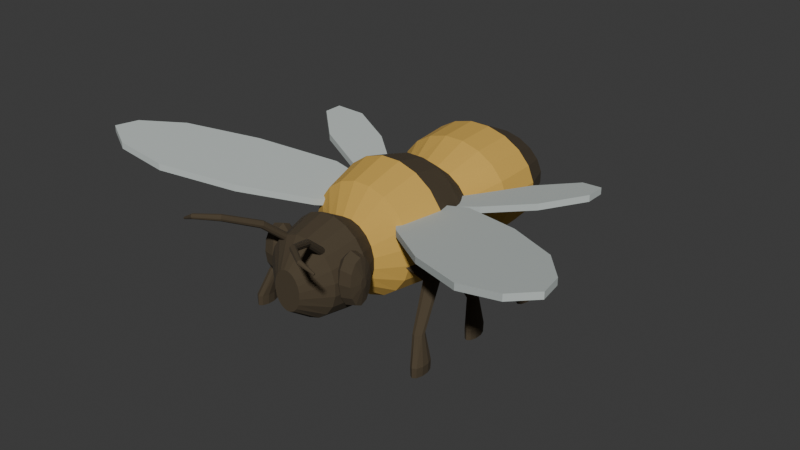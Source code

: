 # Source: source.blend  (saved by Blender 4.3.34; exported with 4.5.12 LTS)
import bpy
from mathutils import Matrix  # noqa: F401  (used for matrix-valued properties, if any)

bpy.ops.wm.read_factory_settings(use_empty=True)
scene = bpy.context.scene
scene.name = 'Scene'

# ---- collections
col_collection = bpy.data.collections.new('Collection'); scene.collection.children.link(col_collection)

# ---- materials (node trees are filled in below, after node groups)
mat_beedarkbodyeyeslegs = bpy.data.materials.new('BeeDarkBodyEyesLegs')
mat_beedarkbodyeyeslegs.diffuse_color = (0.065, 0.047, 0.025, 1.0)
mat_beewarmbodybands = bpy.data.materials.new('BeeWarmBodyBands')
mat_beewarmbodybands.diffuse_color = (0.62, 0.38, 0.075, 1.0)
mat_beeopaquepalewings = bpy.data.materials.new('BeeOpaquePaleWings')
mat_beeopaquepalewings.diffuse_color = (0.52, 0.57, 0.55, 1.0)
mat_beemutedlighttip = bpy.data.materials.new('BeeMutedLightTip')
mat_beemutedlighttip.diffuse_color = (0.67, 0.61, 0.44, 1.0)

# ---- material node trees
mat_beedarkbodyeyeslegs.use_nodes = True; mat_beedarkbodyeyeslegs.node_tree.nodes.clear()
_N = mat_beedarkbodyeyeslegs.node_tree.nodes; _L = mat_beedarkbodyeyeslegs.node_tree.links
n0 = _N.new('ShaderNodeBsdfPrincipled'); n0.name = 'Principled BSDF'; n0.location = (10, 300)
n0.inputs[0].default_value = (0.065, 0.047, 0.025, 1.0)
n0.inputs[2].default_value = 0.93
n1 = _N.new('ShaderNodeOutputMaterial'); n1.name = 'Material Output'; n1.location = (300, 300)
_L.new(n0.outputs[0], n1.inputs[0])
n1.is_active_output = True
mat_beewarmbodybands.use_nodes = True; mat_beewarmbodybands.node_tree.nodes.clear()
_N = mat_beewarmbodybands.node_tree.nodes; _L = mat_beewarmbodybands.node_tree.links
n0 = _N.new('ShaderNodeBsdfPrincipled'); n0.name = 'Principled BSDF'; n0.location = (10, 300)
n0.inputs[0].default_value = (0.62, 0.38, 0.075, 1.0)
n0.inputs[2].default_value = 0.98
n1 = _N.new('ShaderNodeOutputMaterial'); n1.name = 'Material Output'; n1.location = (300, 300)
_L.new(n0.outputs[0], n1.inputs[0])
n1.is_active_output = True
mat_beeopaquepalewings.use_nodes = True; mat_beeopaquepalewings.node_tree.nodes.clear()
_N = mat_beeopaquepalewings.node_tree.nodes; _L = mat_beeopaquepalewings.node_tree.links
n0 = _N.new('ShaderNodeBsdfPrincipled'); n0.name = 'Principled BSDF'; n0.location = (10, 300)
n0.inputs[0].default_value = (0.52, 0.57, 0.55, 1.0)
n0.inputs[2].default_value = 0.87
n1 = _N.new('ShaderNodeOutputMaterial'); n1.name = 'Material Output'; n1.location = (300, 300)
_L.new(n0.outputs[0], n1.inputs[0])
n1.is_active_output = True
mat_beemutedlighttip.use_nodes = True; mat_beemutedlighttip.node_tree.nodes.clear()
_N = mat_beemutedlighttip.node_tree.nodes; _L = mat_beemutedlighttip.node_tree.links
n0 = _N.new('ShaderNodeBsdfPrincipled'); n0.name = 'Principled BSDF'; n0.location = (10, 300)
n0.inputs[0].default_value = (0.67, 0.61, 0.44, 1.0)
n0.inputs[2].default_value = 0.97
n1 = _N.new('ShaderNodeOutputMaterial'); n1.name = 'Material Output'; n1.location = (300, 300)
_L.new(n0.outputs[0], n1.inputs[0])
n1.is_active_output = True

# ---- world
world_world = bpy.data.worlds.new('World'); scene.world = world_world
world_world.use_nodes = True; world_world.node_tree.nodes.clear()
_N = world_world.node_tree.nodes; _L = world_world.node_tree.links
n0 = _N.new('ShaderNodeOutputWorld'); n0.name = 'World Output'; n0.location = (300, 300)
n1 = _N.new('ShaderNodeBackground'); n1.name = 'Background'; n1.location = (10, 300)
n1.inputs[0].default_value = (0.05088, 0.05088, 0.05088, 1.0)
_L.new(n1.outputs[0], n0.inputs[0])
n0.is_active_output = True
world_world.color = (0.05088, 0.05088, 0.05088)
world_world.sun_shadow_jitter_overblur = 0.0

# ---- meshes
me_wholeroundedheadstoutthoraxandbulbousabdomen = bpy.data.meshes.new('WholeRoundedHeadStoutThoraxAndBulbousAbdomen')
me_wholeroundedheadstoutthoraxandbulbousabdomen.from_pydata([(0.065, -0.6798, 0.3543), (0.05864, -0.6798, 0.3814), (0.04653, -0.6798, 0.4044), (0.02988, -0.6798, 0.4212), (0.01029, -0.6798, 0.43), (-0.01029, -0.6798, 0.43), (-0.02988, -0.6798, 0.4212), (-0.04653, -0.6798, 0.4044), (-0.05864, -0.6798, 0.3814), (-0.065, -0.6798, 0.3543), (-0.065, -0.6798, 0.3257), (-0.05864, -0.6798, 0.2986), (-0.04653, -0.6798, 0.2756), (-0.02988, -0.6798, 0.2588), (-0.01029, -0.6798, 0.25), (0.01029, -0.6798, 0.25), (0.02988, -0.6798, 0.2588), (0.04653, -0.6798, 0.2756), (0.05864, -0.6798, 0.2986), (0.065, -0.6798, 0.3257), (0.17, -0.5898, 0.3927), (0.1534, -0.5898, 0.4454), (0.1217, -0.5898, 0.4903), (0.07814, -0.5898, 0.5229), (0.02693, -0.5898, 0.54), (-0.02693, -0.5898, 0.54), (-0.07814, -0.5898, 0.5229), (-0.1217, -0.5898, 0.4903), (-0.1534, -0.5898, 0.4454), (-0.17, -0.5898, 0.3927), (-0.17, -0.5898, 0.3373), (-0.1534, -0.5898, 0.2846), (-0.1217, -0.5898, 0.2397), (-0.07814, -0.5898, 0.2071), (-0.02693, -0.5898, 0.19), (0.02693, -0.5898, 0.19), (0.07814, -0.5898, 0.2071), (0.1217, -0.5898, 0.2397), (0.1534, -0.5898, 0.2846), (0.17, -0.5898, 0.3373), (0.2, -0.4398, 0.4075), (0.1804, -0.4398, 0.4692), (0.1432, -0.4398, 0.5218), (0.09193, -0.4398, 0.5599), (0.03168, -0.4398, 0.58), (-0.03168, -0.4398, 0.58), (-0.09193, -0.4398, 0.5599), (-0.1432, -0.4398, 0.5218), (-0.1804, -0.4398, 0.4692), (-0.2, -0.4398, 0.4075), (-0.2, -0.4398, 0.3425), (-0.1804, -0.4398, 0.2808), (-0.1432, -0.4398, 0.2282), (-0.09193, -0.4398, 0.1901), (-0.03168, -0.4398, 0.17), (0.03168, -0.4398, 0.17), (0.09193, -0.4398, 0.1901), (0.1432, -0.4398, 0.2282), (0.1804, -0.4398, 0.2808), (0.2, -0.4398, 0.3425), (0.14, -0.3298, 0.3853), (0.1263, -0.3298, 0.4335), (0.1002, -0.3298, 0.4745), (0.06435, -0.3298, 0.5043), (0.02217, -0.3298, 0.52), (-0.02217, -0.3298, 0.52), (-0.06435, -0.3298, 0.5043), (-0.1002, -0.3298, 0.4745), (-0.1263, -0.3298, 0.4335), (-0.14, -0.3298, 0.3853), (-0.14, -0.3298, 0.3347), (-0.1263, -0.3298, 0.2865), (-0.1002, -0.3298, 0.2455), (-0.06435, -0.3298, 0.2157), (-0.02217, -0.3298, 0.2), (0.02217, -0.3298, 0.2), (0.06435, -0.3298, 0.2157), (0.1002, -0.3298, 0.2455), (0.1263, -0.3298, 0.2865), (0.14, -0.3298, 0.3347), (0.25, -0.2398, 0.4296), (0.2255, -0.2398, 0.5049), (0.179, -0.2398, 0.569), (0.1149, -0.2398, 0.6155), (0.0396, -0.2398, 0.64), (-0.0396, -0.2398, 0.64), (-0.1149, -0.2398, 0.6155), (-0.179, -0.2398, 0.569), (-0.2255, -0.2398, 0.5049), (-0.25, -0.2398, 0.4296), (-0.25, -0.2398, 0.3504), (-0.2255, -0.2398, 0.2751), (-0.179, -0.2398, 0.211), (-0.1149, -0.2398, 0.1645), (-0.0396, -0.2398, 0.14), (0.0396, -0.2398, 0.14), (0.1149, -0.2398, 0.1645), (0.179, -0.2398, 0.211), (0.2255, -0.2398, 0.2751), (0.25, -0.2398, 0.3504), (0.29, -0.05978, 0.4501), (0.2616, -0.05978, 0.536), (0.2076, -0.05978, 0.609), (0.1333, -0.05978, 0.6621), (0.04593, -0.05978, 0.69), (-0.04593, -0.05978, 0.69), (-0.1333, -0.05978, 0.6621), (-0.2076, -0.05978, 0.609), (-0.2616, -0.05978, 0.536), (-0.29, -0.05978, 0.4501), (-0.29, -0.05978, 0.3599), (-0.2616, -0.05978, 0.274), (-0.2076, -0.05978, 0.201), (-0.1333, -0.05978, 0.1479), (-0.04593, -0.05978, 0.12), (0.04593, -0.05978, 0.12), (0.1333, -0.05978, 0.1479), (0.2076, -0.05978, 0.201), (0.2616, -0.05978, 0.274), (0.29, -0.05978, 0.3599), (0.26, 0.1002, 0.4312), (0.2345, 0.1002, 0.5095), (0.1861, 0.1002, 0.5761), (0.1195, 0.1002, 0.6245), (0.04118, 0.1002, 0.65), (-0.04118, 0.1002, 0.65), (-0.1195, 0.1002, 0.6245), (-0.1861, 0.1002, 0.5761), (-0.2345, 0.1002, 0.5095), (-0.26, 0.1002, 0.4312), (-0.26, 0.1002, 0.3488), (-0.2345, 0.1002, 0.2705), (-0.1861, 0.1002, 0.2039), (-0.1195, 0.1002, 0.1555), (-0.04118, 0.1002, 0.13), (0.04118, 0.1002, 0.13), (0.1195, 0.1002, 0.1555), (0.1861, 0.1002, 0.2039), (0.2345, 0.1002, 0.2705), (0.26, 0.1002, 0.3488), (0.21, 0.2102, 0.4017), (0.1894, 0.2102, 0.4619), (0.1503, 0.2102, 0.5132), (0.09653, 0.2102, 0.5504), (0.03326, 0.2102, 0.57), (-0.03326, 0.2102, 0.57), (-0.09653, 0.2102, 0.5504), (-0.1503, 0.2102, 0.5132), (-0.1894, 0.2102, 0.4619), (-0.21, 0.2102, 0.4017), (-0.21, 0.2102, 0.3383), (-0.1894, 0.2102, 0.2781), (-0.1503, 0.2102, 0.2268), (-0.09653, 0.2102, 0.1896), (-0.03326, 0.2102, 0.17), (0.03326, 0.2102, 0.17), (0.09653, 0.2102, 0.1896), (0.1503, 0.2102, 0.2268), (0.1894, 0.2102, 0.2781), (0.21, 0.2102, 0.3383), (0.29, 0.3702, 0.4338), (0.2616, 0.3702, 0.5076), (0.2076, 0.3702, 0.5704), (0.1333, 0.3702, 0.616), (0.04593, 0.3702, 0.64), (-0.04593, 0.3702, 0.64), (-0.1333, 0.3702, 0.616), (-0.2076, 0.3702, 0.5704), (-0.2616, 0.3702, 0.5076), (-0.29, 0.3702, 0.4338), (-0.29, 0.3702, 0.3562), (-0.2616, 0.3702, 0.2824), (-0.2076, 0.3702, 0.2196), (-0.1333, 0.3702, 0.174), (-0.04593, 0.3702, 0.15), (0.04593, 0.3702, 0.15), (0.1333, 0.3702, 0.174), (0.2076, 0.3702, 0.2196), (0.2616, 0.3702, 0.2824), (0.29, 0.3702, 0.3562), (0.3, 0.5602, 0.448), (0.2706, 0.5602, 0.5203), (0.2148, 0.5602, 0.5818), (0.1379, 0.5602, 0.6265), (0.04752, 0.5602, 0.65), (-0.04752, 0.5602, 0.65), (-0.1379, 0.5602, 0.6265), (-0.2148, 0.5602, 0.5818), (-0.2706, 0.5602, 0.5203), (-0.3, 0.5602, 0.448), (-0.3, 0.5602, 0.372), (-0.2706, 0.5602, 0.2997), (-0.2148, 0.5602, 0.2382), (-0.1379, 0.5602, 0.1935), (-0.04752, 0.5602, 0.17), (0.04752, 0.5602, 0.17), (0.1379, 0.5602, 0.1935), (0.2148, 0.5602, 0.2382), (0.2706, 0.5602, 0.2997), (0.3, 0.5602, 0.372), (0.23, 0.7302, 0.4227), (0.2075, 0.7302, 0.4754), (0.1647, 0.7302, 0.5203), (0.1057, 0.7302, 0.5529), (0.03643, 0.7302, 0.57), (-0.03643, 0.7302, 0.57), (-0.1057, 0.7302, 0.5529), (-0.1647, 0.7302, 0.5203), (-0.2075, 0.7302, 0.4754), (-0.23, 0.7302, 0.4227), (-0.23, 0.7302, 0.3673), (-0.2075, 0.7302, 0.3146), (-0.1647, 0.7302, 0.2697), (-0.1057, 0.7302, 0.2371), (-0.03643, 0.7302, 0.22), (0.03643, 0.7302, 0.22), (0.1057, 0.7302, 0.2371), (0.1647, 0.7302, 0.2697), (0.2075, 0.7302, 0.3146), (0.23, 0.7302, 0.3673), (0.12, 0.8502, 0.3827), (0.1083, 0.8502, 0.4068), (0.08591, 0.8502, 0.4273), (0.05516, 0.8502, 0.4422), (0.01901, 0.8502, 0.45), (-0.01901, 0.8502, 0.45), (-0.05516, 0.8502, 0.4422), (-0.08591, 0.8502, 0.4273), (-0.1083, 0.8502, 0.4068), (-0.12, 0.8502, 0.3827), (-0.12, 0.8502, 0.3573), (-0.1083, 0.8502, 0.3332), (-0.08591, 0.8502, 0.3127), (-0.05516, 0.8502, 0.2978), (-0.01901, 0.8502, 0.29), (0.01901, 0.8502, 0.29), (0.05516, 0.8502, 0.2978), (0.08591, 0.8502, 0.3127), (0.1083, 0.8502, 0.3332), (0.12, 0.8502, 0.3573), (0.025, 0.8902, 0.369), (0.02255, 0.8902, 0.3765), (0.0179, 0.8902, 0.3829), (0.01149, 0.8902, 0.3876), (0.00396, 0.8902, 0.39), (-0.00396, 0.8902, 0.39), (-0.01149, 0.8902, 0.3876), (-0.0179, 0.8902, 0.3829), (-0.02255, 0.8902, 0.3765), (-0.025, 0.8902, 0.369), (-0.025, 0.8902, 0.361), (-0.02255, 0.8902, 0.3535), (-0.0179, 0.8902, 0.3471), (-0.01149, 0.8902, 0.3424), (-0.00396, 0.8902, 0.34), (0.00396, 0.8902, 0.34), (0.01149, 0.8902, 0.3424), (0.0179, 0.8902, 0.3471), (0.02255, 0.8902, 0.3535), (0.025, 0.8902, 0.361)], [], [(0, 1, 2, 3, 4, 5, 6, 7, 8, 9, 10, 11, 12, 13, 14, 15, 16, 17, 18, 19), (259, 258, 257, 256, 255, 254, 253, 252, 251, 250, 249, 248, 247, 246, 245, 244, 243, 242, 241, 240), (20, 21, 1, 0), (21, 22, 2, 1), (22, 23, 3, 2), (23, 24, 4, 3), (24, 25, 5, 4), (25, 26, 6, 5), (26, 27, 7, 6), (27, 28, 8, 7), (28, 29, 9, 8), (29, 30, 10, 9), (30, 31, 11, 10), (31, 32, 12, 11), (32, 33, 13, 12), (33, 34, 14, 13), (34, 35, 15, 14), (35, 36, 16, 15), (36, 37, 17, 16), (37, 38, 18, 17), (38, 39, 19, 18), (39, 20, 0, 19), (40, 41, 21, 20), (41, 42, 22, 21), (42, 43, 23, 22), (43, 44, 24, 23), (44, 45, 25, 24), (45, 46, 26, 25), (46, 47, 27, 26), (47, 48, 28, 27), (48, 49, 29, 28), (49, 50, 30, 29), (50, 51, 31, 30), (51, 52, 32, 31), (52, 53, 33, 32), (53, 54, 34, 33), (54, 55, 35, 34), (55, 56, 36, 35), (56, 57, 37, 36), (57, 58, 38, 37), (58, 59, 39, 38), (59, 40, 20, 39), (60, 61, 41, 40), (61, 62, 42, 41), (62, 63, 43, 42), (63, 64, 44, 43), (64, 65, 45, 44), (65, 66, 46, 45), (66, 67, 47, 46), (67, 68, 48, 47), (68, 69, 49, 48), (69, 70, 50, 49), (70, 71, 51, 50), (71, 72, 52, 51), (72, 73, 53, 52), (73, 74, 54, 53), (74, 75, 55, 54), (75, 76, 56, 55), (76, 77, 57, 56), (77, 78, 58, 57), (78, 79, 59, 58), (79, 60, 40, 59), (80, 81, 61, 60), (81, 82, 62, 61), (82, 83, 63, 62), (83, 84, 64, 63), (84, 85, 65, 64), (85, 86, 66, 65), (86, 87, 67, 66), (87, 88, 68, 67), (88, 89, 69, 68), (89, 90, 70, 69), (90, 91, 71, 70), (91, 92, 72, 71), (92, 93, 73, 72), (93, 94, 74, 73), (94, 95, 75, 74), (95, 96, 76, 75), (96, 97, 77, 76), (97, 98, 78, 77), (98, 99, 79, 78), (99, 80, 60, 79), (100, 101, 81, 80), (101, 102, 82, 81), (102, 103, 83, 82), (103, 104, 84, 83), (104, 105, 85, 84), (105, 106, 86, 85), (106, 107, 87, 86), (107, 108, 88, 87), (108, 109, 89, 88), (109, 110, 90, 89), (110, 111, 91, 90), (111, 112, 92, 91), (112, 113, 93, 92), (113, 114, 94, 93), (114, 115, 95, 94), (115, 116, 96, 95), (116, 117, 97, 96), (117, 118, 98, 97), (118, 119, 99, 98), (119, 100, 80, 99), (120, 121, 101, 100), (121, 122, 102, 101), (122, 123, 103, 102), (123, 124, 104, 103), (124, 125, 105, 104), (125, 126, 106, 105), (126, 127, 107, 106), (127, 128, 108, 107), (128, 129, 109, 108), (129, 130, 110, 109), (130, 131, 111, 110), (131, 132, 112, 111), (132, 133, 113, 112), (133, 134, 114, 113), (134, 135, 115, 114), (135, 136, 116, 115), (136, 137, 117, 116), (137, 138, 118, 117), (138, 139, 119, 118), (139, 120, 100, 119), (140, 141, 121, 120), (141, 142, 122, 121), (142, 143, 123, 122), (143, 144, 124, 123), (144, 145, 125, 124), (145, 146, 126, 125), (146, 147, 127, 126), (147, 148, 128, 127), (148, 149, 129, 128), (149, 150, 130, 129), (150, 151, 131, 130), (151, 152, 132, 131), (152, 153, 133, 132), (153, 154, 134, 133), (154, 155, 135, 134), (155, 156, 136, 135), (156, 157, 137, 136), (157, 158, 138, 137), (158, 159, 139, 138), (159, 140, 120, 139), (160, 161, 141, 140), (161, 162, 142, 141), (162, 163, 143, 142), (163, 164, 144, 143), (164, 165, 145, 144), (165, 166, 146, 145), (166, 167, 147, 146), (167, 168, 148, 147), (168, 169, 149, 148), (169, 170, 150, 149), (170, 171, 151, 150), (171, 172, 152, 151), (172, 173, 153, 152), (173, 174, 154, 153), (174, 175, 155, 154), (175, 176, 156, 155), (176, 177, 157, 156), (177, 178, 158, 157), (178, 179, 159, 158), (179, 160, 140, 159), (180, 181, 161, 160), (181, 182, 162, 161), (182, 183, 163, 162), (183, 184, 164, 163), (184, 185, 165, 164), (185, 186, 166, 165), (186, 187, 167, 166), (187, 188, 168, 167), (188, 189, 169, 168), (189, 190, 170, 169), (190, 191, 171, 170), (191, 192, 172, 171), (192, 193, 173, 172), (193, 194, 174, 173), (194, 195, 175, 174), (195, 196, 176, 175), (196, 197, 177, 176), (197, 198, 178, 177), (198, 199, 179, 178), (199, 180, 160, 179), (200, 201, 181, 180), (201, 202, 182, 181), (202, 203, 183, 182), (203, 204, 184, 183), (204, 205, 185, 184), (205, 206, 186, 185), (206, 207, 187, 186), (207, 208, 188, 187), (208, 209, 189, 188), (209, 210, 190, 189), (210, 211, 191, 190), (211, 212, 192, 191), (212, 213, 193, 192), (213, 214, 194, 193), (214, 215, 195, 194), (215, 216, 196, 195), (216, 217, 197, 196), (217, 218, 198, 197), (218, 219, 199, 198), (219, 200, 180, 199), (220, 221, 201, 200), (221, 222, 202, 201), (222, 223, 203, 202), (223, 224, 204, 203), (224, 225, 205, 204), (225, 226, 206, 205), (226, 227, 207, 206), (227, 228, 208, 207), (228, 229, 209, 208), (229, 230, 210, 209), (230, 231, 211, 210), (231, 232, 212, 211), (232, 233, 213, 212), (233, 234, 214, 213), (234, 235, 215, 214), (235, 236, 216, 215), (236, 237, 217, 216), (237, 238, 218, 217), (238, 239, 219, 218), (239, 220, 200, 219), (240, 241, 221, 220), (241, 242, 222, 221), (242, 243, 223, 222), (243, 244, 224, 223), (244, 245, 225, 224), (245, 246, 226, 225), (246, 247, 227, 226), (247, 248, 228, 227), (248, 249, 229, 228), (249, 250, 230, 229), (250, 251, 231, 230), (251, 252, 232, 231), (252, 253, 233, 232), (253, 254, 234, 233), (254, 255, 235, 234), (255, 256, 236, 235), (256, 257, 237, 236), (257, 258, 238, 237), (258, 259, 239, 238), (259, 240, 220, 239)])
me_wholeroundedheadstoutthoraxandbulbousabdomen.polygons.foreach_set('material_index', [0, 3, 0, 0, 0, 0, 0, 0, 0, 0, 0, 0, 0, 0, 0, 0, 0, 0, 0, 0, 0, 0, 0, 0, 0, 0, 0, 0, 0, 0, 0, 0, 0, 0, 0, 0, 0, 0, 0, 0, 0, 0, 0, 0, 0, 0, 0, 0, 0, 0, 0, 0, 0, 0, 0, 0, 0, 0, 0, 0, 0, 0, 1, 1, 1, 1, 1, 1, 1, 1, 1, 1, 1, 1, 1, 1, 1, 1, 1, 1, 1, 1, 1, 1, 1, 1, 1, 1, 1, 1, 1, 1, 1, 1, 1, 1, 1, 1, 1, 1, 1, 1, 0, 0, 0, 0, 0, 0, 0, 0, 0, 0, 0, 0, 0, 0, 0, 0, 0, 0, 0, 0, 0, 0, 0, 0, 0, 0, 0, 0, 0, 0, 0, 0, 0, 0, 0, 0, 0, 0, 0, 0, 1, 1, 1, 1, 1, 1, 1, 1, 1, 1, 1, 1, 1, 1, 1, 1, 1, 1, 1, 1, 1, 1, 1, 1, 1, 1, 1, 1, 1, 1, 1, 1, 1, 1, 1, 1, 1, 1, 1, 1, 0, 0, 0, 0, 0, 0, 0, 0, 0, 0, 0, 0, 0, 0, 0, 0, 0, 0, 0, 0, 3, 3, 3, 3, 3, 3, 3, 3, 3, 3, 3, 3, 3, 3, 3, 3, 3, 3, 3, 3, 3, 3, 3, 3, 3, 3, 3, 3, 3, 3, 3, 3, 3, 3, 3, 3, 3, 3, 3, 3])
me_wholeroundedheadstoutthoraxandbulbousabdomen.materials.append(mat_beedarkbodyeyeslegs)
me_wholeroundedheadstoutthoraxandbulbousabdomen.materials.append(mat_beewarmbodybands)
me_wholeroundedheadstoutthoraxandbulbousabdomen.materials.append(mat_beeopaquepalewings)
me_wholeroundedheadstoutthoraxandbulbousabdomen.materials.append(mat_beemutedlighttip)
me_wholeroundedheadstoutthoraxandbulbousabdomen.update()
me_wholelongsweptovalforewing0 = bpy.data.meshes.new('WholeLongSweptOvalForewing0')
me_wholelongsweptovalforewing0.from_pydata([(-0.12, -0.1698, 0.4714), (-0.22, -0.2898, 0.4934), (-0.48, -0.4898, 0.5506), (-0.77, -0.6398, 0.6144), (-0.98, -0.6598, 0.6606), (-1.1, -0.5998, 0.687), (-1.08, -0.4898, 0.6826), (-0.95, -0.3298, 0.654), (-0.68, -0.1498, 0.5946), (-0.36, 0.0002178, 0.5242), (-0.13, 0.0002178, 0.4736), (-0.12, -0.1698, 0.5014), (-0.22, -0.2898, 0.5234), (-0.48, -0.4898, 0.5806), (-0.77, -0.6398, 0.6444), (-0.98, -0.6598, 0.6906), (-1.1, -0.5998, 0.717), (-1.08, -0.4898, 0.7126), (-0.95, -0.3298, 0.684), (-0.68, -0.1498, 0.6246), (-0.36, 0.0002178, 0.5542), (-0.13, 0.0002178, 0.5036)], [], [(10, 0, 1), (12, 11, 21), (10, 1, 2), (13, 12, 21), (10, 2, 3), (14, 13, 21), (10, 3, 4), (15, 14, 21), (10, 4, 5), (16, 15, 21), (10, 5, 6), (17, 16, 21), (10, 6, 7), (18, 17, 21), (10, 7, 8), (19, 18, 21), (8, 9, 10), (21, 20, 19), (11, 12, 1, 0), (12, 13, 2, 1), (13, 14, 3, 2), (14, 15, 4, 3), (15, 16, 5, 4), (16, 17, 6, 5), (17, 18, 7, 6), (18, 19, 8, 7), (19, 20, 9, 8), (20, 21, 10, 9), (21, 11, 0, 10)])
me_wholelongsweptovalforewing0.polygons.foreach_set('material_index', [2, 2, 2, 2, 2, 2, 2, 2, 2, 2, 2, 2, 2, 2, 2, 2, 2, 2, 2, 2, 2, 2, 2, 2, 2, 2, 2, 2, 2])
me_wholelongsweptovalforewing0.materials.append(mat_beedarkbodyeyeslegs)
me_wholelongsweptovalforewing0.materials.append(mat_beewarmbodybands)
me_wholelongsweptovalforewing0.materials.append(mat_beeopaquepalewings)
me_wholelongsweptovalforewing0.materials.append(mat_beemutedlighttip)
me_wholelongsweptovalforewing0.update()
me_wholeshortrearwing0 = bpy.data.meshes.new('WholeShortRearWing0')
me_wholeshortrearwing0.from_pydata([(-0.12, 0.03022, 0.4414), (-0.35, 0.09022, 0.492), (-0.57, 0.1802, 0.5404), (-0.72, 0.3202, 0.5734), (-0.72, 0.4102, 0.5734), (-0.61, 0.4502, 0.5492), (-0.42, 0.3702, 0.5074), (-0.25, 0.2302, 0.47), (-0.12, 0.1302, 0.4414), (-0.12, 0.03022, 0.4714), (-0.35, 0.09022, 0.522), (-0.57, 0.1802, 0.5704), (-0.72, 0.3202, 0.6034), (-0.72, 0.4102, 0.6034), (-0.61, 0.4502, 0.5792), (-0.42, 0.3702, 0.5374), (-0.25, 0.2302, 0.5), (-0.12, 0.1302, 0.4714)], [], [(8, 0, 1), (10, 9, 17), (8, 1, 2), (11, 10, 17), (8, 2, 3), (12, 11, 17), (8, 3, 4), (13, 12, 17), (8, 4, 5), (14, 13, 17), (5, 6, 7), (16, 15, 14), (5, 7, 8), (17, 16, 14), (9, 10, 1, 0), (10, 11, 2, 1), (11, 12, 3, 2), (12, 13, 4, 3), (13, 14, 5, 4), (14, 15, 6, 5), (15, 16, 7, 6), (16, 17, 8, 7), (17, 9, 0, 8)])
me_wholeshortrearwing0.polygons.foreach_set('material_index', [2, 2, 2, 2, 2, 2, 2, 2, 2, 2, 2, 2, 2, 2, 2, 2, 2, 2, 2, 2, 2, 2, 2])
me_wholeshortrearwing0.materials.append(mat_beedarkbodyeyeslegs)
me_wholeshortrearwing0.materials.append(mat_beewarmbodybands)
me_wholeshortrearwing0.materials.append(mat_beeopaquepalewings)
me_wholeshortrearwing0.materials.append(mat_beemutedlighttip)
me_wholeshortrearwing0.update()
me_wholebentbeelegandfinitetoe0_0 = bpy.data.meshes.new('WholeBentBeeLegAndFiniteToe0_0')
me_wholebentbeelegandfinitetoe0_0.from_pydata([(-0.4062, -0.3728, 0.0), (-0.4153, -0.3453, 0.0), (-0.43, -0.3348, 0.0), (-0.4447, -0.3453, 0.0), (-0.4538, -0.3728, 0.0), (-0.4538, -0.4068, 0.0), (-0.4447, -0.4343, 0.0), (-0.43, -0.4448, 0.0), (-0.4153, -0.4343, 0.0), (-0.4062, -0.4068, 0.0), (-0.4034, -0.3728, 0.045), (-0.4135, -0.3453, 0.045), (-0.43, -0.3348, 0.045), (-0.4465, -0.3453, 0.045), (-0.4566, -0.3728, 0.045), (-0.4566, -0.4068, 0.045), (-0.4465, -0.4343, 0.045), (-0.43, -0.4448, 0.045), (-0.4135, -0.4343, 0.045), (-0.4034, -0.4068, 0.045), (-0.3772, -0.3561, 0.16), (-0.3859, -0.3421, 0.16), (-0.4, -0.3368, 0.16), (-0.4141, -0.3421, 0.16), (-0.4228, -0.3561, 0.16), (-0.4228, -0.3734, 0.16), (-0.4141, -0.3874, 0.16), (-0.4, -0.3928, 0.16), (-0.3859, -0.3874, 0.16), (-0.3772, -0.3734, 0.16), (-0.3067, -0.198, 0.31), (-0.3194, -0.179, 0.31), (-0.34, -0.1718, 0.31), (-0.3606, -0.179, 0.31), (-0.3733, -0.198, 0.31), (-0.3733, -0.2215, 0.31), (-0.3606, -0.2405, 0.31), (-0.34, -0.2478, 0.31), (-0.3194, -0.2405, 0.31), (-0.3067, -0.2215, 0.31), (-0.1467, -0.1974, 0.36), (-0.1594, -0.1774, 0.36), (-0.18, -0.1698, 0.36), (-0.2006, -0.1774, 0.36), (-0.2133, -0.1974, 0.36), (-0.2133, -0.2221, 0.36), (-0.2006, -0.2421, 0.36), (-0.18, -0.2498, 0.36), (-0.1594, -0.2421, 0.36), (-0.1467, -0.2221, 0.36)], [], [(9, 8, 7, 6, 5, 4, 3, 2, 1, 0), (40, 41, 42, 43, 44, 45, 46, 47, 48, 49), (0, 1, 11, 10), (1, 2, 12, 11), (2, 3, 13, 12), (3, 4, 14, 13), (4, 5, 15, 14), (5, 6, 16, 15), (6, 7, 17, 16), (7, 8, 18, 17), (8, 9, 19, 18), (9, 0, 10, 19), (10, 11, 21, 20), (11, 12, 22, 21), (12, 13, 23, 22), (13, 14, 24, 23), (14, 15, 25, 24), (15, 16, 26, 25), (16, 17, 27, 26), (17, 18, 28, 27), (18, 19, 29, 28), (19, 10, 20, 29), (20, 21, 31, 30), (21, 22, 32, 31), (22, 23, 33, 32), (23, 24, 34, 33), (24, 25, 35, 34), (25, 26, 36, 35), (26, 27, 37, 36), (27, 28, 38, 37), (28, 29, 39, 38), (29, 20, 30, 39), (30, 31, 41, 40), (31, 32, 42, 41), (32, 33, 43, 42), (33, 34, 44, 43), (34, 35, 45, 44), (35, 36, 46, 45), (36, 37, 47, 46), (37, 38, 48, 47), (38, 39, 49, 48), (39, 30, 40, 49)])
me_wholebentbeelegandfinitetoe0_0.materials.append(mat_beedarkbodyeyeslegs)
me_wholebentbeelegandfinitetoe0_0.materials.append(mat_beewarmbodybands)
me_wholebentbeelegandfinitetoe0_0.materials.append(mat_beeopaquepalewings)
me_wholebentbeelegandfinitetoe0_0.materials.append(mat_beemutedlighttip)
me_wholebentbeelegandfinitetoe0_0.update()
me_wholebentbeelegandfinitetoe0_1 = bpy.data.meshes.new('WholeBentBeeLegAndFiniteToe0_1')
me_wholebentbeelegandfinitetoe0_1.from_pydata([(-0.4062, -0.01779, 0.0), (-0.4153, 0.009714, 0.0), (-0.43, 0.02022, 0.0), (-0.4447, 0.009714, 0.0), (-0.4538, -0.01779, 0.0), (-0.4538, -0.05178, 0.0), (-0.4447, -0.07928, 0.0), (-0.43, -0.08978, 0.0), (-0.4153, -0.07928, 0.0), (-0.4062, -0.05178, 0.0), (-0.4034, -0.01779, 0.045), (-0.4135, 0.009714, 0.045), (-0.43, 0.02022, 0.045), (-0.4465, 0.009714, 0.045), (-0.4566, -0.01779, 0.045), (-0.4566, -0.05178, 0.045), (-0.4465, -0.07928, 0.045), (-0.43, -0.08978, 0.045), (-0.4135, -0.07928, 0.045), (-0.4034, -0.05178, 0.045), (-0.3772, -0.00113, 0.16), (-0.3859, 0.01287, 0.16), (-0.4, 0.01822, 0.16), (-0.4141, 0.01287, 0.16), (-0.4228, -0.00113, 0.16), (-0.4228, -0.01843, 0.16), (-0.4141, -0.03243, 0.16), (-0.4, -0.03778, 0.16), (-0.3859, -0.03243, 0.16), (-0.3772, -0.01843, 0.16), (-0.3067, -0.04304, 0.31), (-0.3194, -0.02404, 0.31), (-0.34, -0.01678, 0.31), (-0.3606, -0.02404, 0.31), (-0.3733, -0.04304, 0.31), (-0.3733, -0.06652, 0.31), (-0.3606, -0.08552, 0.31), (-0.34, -0.09278, 0.31), (-0.3194, -0.08552, 0.31), (-0.3067, -0.06652, 0.31), (-0.1467, -0.04242, 0.36), (-0.1594, -0.02242, 0.36), (-0.18, -0.01478, 0.36), (-0.2006, -0.02242, 0.36), (-0.2133, -0.04242, 0.36), (-0.2133, -0.06714, 0.36), (-0.2006, -0.08714, 0.36), (-0.18, -0.09478, 0.36), (-0.1594, -0.08714, 0.36), (-0.1467, -0.06714, 0.36)], [], [(9, 8, 7, 6, 5, 4, 3, 2, 1, 0), (40, 41, 42, 43, 44, 45, 46, 47, 48, 49), (0, 1, 11, 10), (1, 2, 12, 11), (2, 3, 13, 12), (3, 4, 14, 13), (4, 5, 15, 14), (5, 6, 16, 15), (6, 7, 17, 16), (7, 8, 18, 17), (8, 9, 19, 18), (9, 0, 10, 19), (10, 11, 21, 20), (11, 12, 22, 21), (12, 13, 23, 22), (13, 14, 24, 23), (14, 15, 25, 24), (15, 16, 26, 25), (16, 17, 27, 26), (17, 18, 28, 27), (18, 19, 29, 28), (19, 10, 20, 29), (20, 21, 31, 30), (21, 22, 32, 31), (22, 23, 33, 32), (23, 24, 34, 33), (24, 25, 35, 34), (25, 26, 36, 35), (26, 27, 37, 36), (27, 28, 38, 37), (28, 29, 39, 38), (29, 20, 30, 39), (30, 31, 41, 40), (31, 32, 42, 41), (32, 33, 43, 42), (33, 34, 44, 43), (34, 35, 45, 44), (35, 36, 46, 45), (36, 37, 47, 46), (37, 38, 48, 47), (38, 39, 49, 48), (39, 30, 40, 49)])
me_wholebentbeelegandfinitetoe0_1.materials.append(mat_beedarkbodyeyeslegs)
me_wholebentbeelegandfinitetoe0_1.materials.append(mat_beewarmbodybands)
me_wholebentbeelegandfinitetoe0_1.materials.append(mat_beeopaquepalewings)
me_wholebentbeelegandfinitetoe0_1.materials.append(mat_beemutedlighttip)
me_wholebentbeelegandfinitetoe0_1.update()
me_wholebentbeelegandfinitetoe0_2 = bpy.data.meshes.new('WholeBentBeeLegAndFiniteToe0_2')
me_wholebentbeelegandfinitetoe0_2.from_pydata([(-0.4062, 0.3572, 0.0), (-0.4153, 0.3847, 0.0), (-0.43, 0.3952, 0.0), (-0.4447, 0.3847, 0.0), (-0.4538, 0.3572, 0.0), (-0.4538, 0.3232, 0.0), (-0.4447, 0.2957, 0.0), (-0.43, 0.2852, 0.0), (-0.4153, 0.2957, 0.0), (-0.4062, 0.3232, 0.0), (-0.4034, 0.3572, 0.045), (-0.4135, 0.3847, 0.045), (-0.43, 0.3952, 0.045), (-0.4465, 0.3847, 0.045), (-0.4566, 0.3572, 0.045), (-0.4566, 0.3232, 0.045), (-0.4465, 0.2957, 0.045), (-0.43, 0.2852, 0.045), (-0.4135, 0.2957, 0.045), (-0.4034, 0.3232, 0.045), (-0.3772, 0.3739, 0.16), (-0.3859, 0.3879, 0.16), (-0.4, 0.3932, 0.16), (-0.4141, 0.3879, 0.16), (-0.4228, 0.3739, 0.16), (-0.4228, 0.3566, 0.16), (-0.4141, 0.3426, 0.16), (-0.4, 0.3372, 0.16), (-0.3859, 0.3426, 0.16), (-0.3772, 0.3566, 0.16), (-0.3067, 0.112, 0.31), (-0.3194, 0.131, 0.31), (-0.34, 0.1382, 0.31), (-0.3606, 0.131, 0.31), (-0.3733, 0.112, 0.31), (-0.3733, 0.08848, 0.31), (-0.3606, 0.06948, 0.31), (-0.34, 0.06222, 0.31), (-0.3194, 0.06948, 0.31), (-0.3067, 0.08848, 0.31), (-0.1467, 0.1126, 0.36), (-0.1594, 0.1326, 0.36), (-0.18, 0.1402, 0.36), (-0.2006, 0.1326, 0.36), (-0.2133, 0.1126, 0.36), (-0.2133, 0.08786, 0.36), (-0.2006, 0.06786, 0.36), (-0.18, 0.06022, 0.36), (-0.1594, 0.06786, 0.36), (-0.1467, 0.08786, 0.36)], [], [(9, 8, 7, 6, 5, 4, 3, 2, 1, 0), (40, 41, 42, 43, 44, 45, 46, 47, 48, 49), (0, 1, 11, 10), (1, 2, 12, 11), (2, 3, 13, 12), (3, 4, 14, 13), (4, 5, 15, 14), (5, 6, 16, 15), (6, 7, 17, 16), (7, 8, 18, 17), (8, 9, 19, 18), (9, 0, 10, 19), (10, 11, 21, 20), (11, 12, 22, 21), (12, 13, 23, 22), (13, 14, 24, 23), (14, 15, 25, 24), (15, 16, 26, 25), (16, 17, 27, 26), (17, 18, 28, 27), (18, 19, 29, 28), (19, 10, 20, 29), (20, 21, 31, 30), (21, 22, 32, 31), (22, 23, 33, 32), (23, 24, 34, 33), (24, 25, 35, 34), (25, 26, 36, 35), (26, 27, 37, 36), (27, 28, 38, 37), (28, 29, 39, 38), (29, 20, 30, 39), (30, 31, 41, 40), (31, 32, 42, 41), (32, 33, 43, 42), (33, 34, 44, 43), (34, 35, 45, 44), (35, 36, 46, 45), (36, 37, 47, 46), (37, 38, 48, 47), (38, 39, 49, 48), (39, 30, 40, 49)])
me_wholebentbeelegandfinitetoe0_2.materials.append(mat_beedarkbodyeyeslegs)
me_wholebentbeelegandfinitetoe0_2.materials.append(mat_beewarmbodybands)
me_wholebentbeelegandfinitetoe0_2.materials.append(mat_beeopaquepalewings)
me_wholebentbeelegandfinitetoe0_2.materials.append(mat_beemutedlighttip)
me_wholebentbeelegandfinitetoe0_2.update()
me_wholecurvedbeeantenna0 = bpy.data.meshes.new('WholeCurvedBeeAntenna0')
me_wholecurvedbeeantenna0.from_pydata([(-0.09731, -0.5348, 0.47), (-0.09585, -0.5423, 0.4618), (-0.08834, -0.5487, 0.4568), (-0.07764, -0.5518, 0.4568), (-0.06785, -0.5503, 0.4618), (-0.06269, -0.5447, 0.47), (-0.06415, -0.5373, 0.4782), (-0.07166, -0.5308, 0.4832), (-0.08236, -0.5278, 0.4832), (-0.09215, -0.5293, 0.4782), (-0.1349, -0.6739, 0.59), (-0.1338, -0.6795, 0.5819), (-0.1275, -0.6852, 0.5769), (-0.1183, -0.6889, 0.5769), (-0.1097, -0.689, 0.5819), (-0.1051, -0.6856, 0.59), (-0.1062, -0.68, 0.5981), (-0.1125, -0.6743, 0.6031), (-0.1217, -0.6707, 0.6031), (-0.1303, -0.6706, 0.5981), (-0.2009, -0.811, 0.65), (-0.2, -0.8142, 0.642), (-0.1953, -0.8195, 0.637), (-0.1885, -0.8249, 0.637), (-0.1823, -0.8283, 0.642), (-0.1791, -0.8285, 0.65), (-0.18, -0.8254, 0.658), (-0.1847, -0.8201, 0.663), (-0.1915, -0.8147, 0.663), (-0.1977, -0.8112, 0.658), (-0.2835, -0.8693, 0.65), (-0.2817, -0.871, 0.6436), (-0.2792, -0.8759, 0.6397), (-0.2771, -0.8824, 0.6397), (-0.276, -0.8878, 0.6436), (-0.2765, -0.8902, 0.65), (-0.2783, -0.8886, 0.6564), (-0.2808, -0.8836, 0.6603), (-0.2829, -0.8772, 0.6603), (-0.284, -0.8717, 0.6564), (-0.3392, -0.8649, 0.62), (-0.3381, -0.866, 0.6174), (-0.3377, -0.8686, 0.6157), (-0.3382, -0.8717, 0.6157), (-0.3394, -0.874, 0.6174), (-0.3408, -0.8747, 0.62), (-0.3419, -0.8736, 0.6226), (-0.3423, -0.871, 0.6243), (-0.3418, -0.8679, 0.6243), (-0.3406, -0.8656, 0.6226)], [], [(9, 8, 7, 6, 5, 4, 3, 2, 1, 0), (40, 41, 42, 43, 44, 45, 46, 47, 48, 49), (0, 1, 11, 10), (1, 2, 12, 11), (2, 3, 13, 12), (3, 4, 14, 13), (4, 5, 15, 14), (5, 6, 16, 15), (6, 7, 17, 16), (7, 8, 18, 17), (8, 9, 19, 18), (9, 0, 10, 19), (10, 11, 21, 20), (11, 12, 22, 21), (12, 13, 23, 22), (13, 14, 24, 23), (14, 15, 25, 24), (15, 16, 26, 25), (16, 17, 27, 26), (17, 18, 28, 27), (18, 19, 29, 28), (19, 10, 20, 29), (20, 21, 31, 30), (21, 22, 32, 31), (22, 23, 33, 32), (23, 24, 34, 33), (24, 25, 35, 34), (25, 26, 36, 35), (26, 27, 37, 36), (27, 28, 38, 37), (28, 29, 39, 38), (29, 20, 30, 39), (30, 31, 41, 40), (31, 32, 42, 41), (32, 33, 43, 42), (33, 34, 44, 43), (34, 35, 45, 44), (35, 36, 46, 45), (36, 37, 47, 46), (37, 38, 48, 47), (38, 39, 49, 48), (39, 30, 40, 49)])
me_wholecurvedbeeantenna0.materials.append(mat_beedarkbodyeyeslegs)
me_wholecurvedbeeantenna0.materials.append(mat_beewarmbodybands)
me_wholecurvedbeeantenna0.materials.append(mat_beeopaquepalewings)
me_wholecurvedbeeantenna0.materials.append(mat_beemutedlighttip)
me_wholecurvedbeeantenna0.update()
me_wholelargebeelateraleye0 = bpy.data.meshes.new('WholeLargeBeeLateralEye0')
me_wholelargebeelateraleye0.from_pydata([(-0.12, -0.4748, 0.39), (-0.12, -0.4795, 0.4175), (-0.12, -0.4923, 0.4376), (-0.12, -0.5098, 0.445), (-0.12, -0.5273, 0.4376), (-0.12, -0.5401, 0.4175), (-0.12, -0.5448, 0.39), (-0.12, -0.5401, 0.3625), (-0.12, -0.5273, 0.3424), (-0.12, -0.5098, 0.335), (-0.12, -0.4923, 0.3424), (-0.12, -0.4795, 0.3625), (-0.18, -0.4398, 0.39), (-0.18, -0.4492, 0.45), (-0.18, -0.4748, 0.4939), (-0.18, -0.5098, 0.51), (-0.18, -0.5448, 0.4939), (-0.18, -0.5704, 0.45), (-0.18, -0.5798, 0.39), (-0.18, -0.5704, 0.33), (-0.18, -0.5448, 0.2861), (-0.18, -0.5098, 0.27), (-0.18, -0.4748, 0.2861), (-0.18, -0.4492, 0.33), (-0.23, -0.4498, 0.39), (-0.23, -0.4578, 0.4425), (-0.23, -0.4798, 0.4809), (-0.23, -0.5098, 0.495), (-0.23, -0.5398, 0.4809), (-0.23, -0.5617, 0.4425), (-0.23, -0.5698, 0.39), (-0.23, -0.5617, 0.3375), (-0.23, -0.5398, 0.2991), (-0.23, -0.5098, 0.285), (-0.23, -0.4798, 0.2991), (-0.23, -0.4578, 0.3375), (-0.245, -0.4948, 0.39), (-0.245, -0.4968, 0.4025), (-0.245, -0.5023, 0.4117), (-0.245, -0.5098, 0.415), (-0.245, -0.5173, 0.4117), (-0.245, -0.5228, 0.4025), (-0.245, -0.5248, 0.39), (-0.245, -0.5228, 0.3775), (-0.245, -0.5173, 0.3683), (-0.245, -0.5098, 0.365), (-0.245, -0.5023, 0.3683), (-0.245, -0.4968, 0.3775)], [], [(0, 1, 2, 3, 4, 5, 6, 7, 8, 9, 10, 11), (47, 46, 45, 44, 43, 42, 41, 40, 39, 38, 37, 36), (12, 13, 1, 0), (13, 14, 2, 1), (14, 15, 3, 2), (15, 16, 4, 3), (16, 17, 5, 4), (17, 18, 6, 5), (18, 19, 7, 6), (19, 20, 8, 7), (20, 21, 9, 8), (21, 22, 10, 9), (22, 23, 11, 10), (23, 12, 0, 11), (24, 25, 13, 12), (25, 26, 14, 13), (26, 27, 15, 14), (27, 28, 16, 15), (28, 29, 17, 16), (29, 30, 18, 17), (30, 31, 19, 18), (31, 32, 20, 19), (32, 33, 21, 20), (33, 34, 22, 21), (34, 35, 23, 22), (35, 24, 12, 23), (36, 37, 25, 24), (37, 38, 26, 25), (38, 39, 27, 26), (39, 40, 28, 27), (40, 41, 29, 28), (41, 42, 30, 29), (42, 43, 31, 30), (43, 44, 32, 31), (44, 45, 33, 32), (45, 46, 34, 33), (46, 47, 35, 34), (47, 36, 24, 35)])
me_wholelargebeelateraleye0.materials.append(mat_beedarkbodyeyeslegs)
me_wholelargebeelateraleye0.materials.append(mat_beewarmbodybands)
me_wholelargebeelateraleye0.materials.append(mat_beeopaquepalewings)
me_wholelargebeelateraleye0.materials.append(mat_beemutedlighttip)
me_wholelargebeelateraleye0.update()
me_wholelongsweptovalforewing1 = bpy.data.meshes.new('WholeLongSweptOvalForewing1')
me_wholelongsweptovalforewing1.from_pydata([(0.12, -0.1698, 0.4714), (0.22, -0.2898, 0.4934), (0.48, -0.4898, 0.5506), (0.77, -0.6398, 0.6144), (0.98, -0.6598, 0.6606), (1.1, -0.5998, 0.687), (1.08, -0.4898, 0.6826), (0.95, -0.3298, 0.654), (0.68, -0.1498, 0.5946), (0.36, 0.0002178, 0.5242), (0.13, 0.0002178, 0.4736), (0.12, -0.1698, 0.5014), (0.22, -0.2898, 0.5234), (0.48, -0.4898, 0.5806), (0.77, -0.6398, 0.6444), (0.98, -0.6598, 0.6906), (1.1, -0.5998, 0.717), (1.08, -0.4898, 0.7126), (0.95, -0.3298, 0.684), (0.68, -0.1498, 0.6246), (0.36, 0.0002178, 0.5542), (0.13, 0.0002178, 0.5036)], [], [(1, 0, 10), (21, 11, 12), (2, 1, 10), (21, 12, 13), (3, 2, 10), (21, 13, 14), (4, 3, 10), (21, 14, 15), (5, 4, 10), (21, 15, 16), (6, 5, 10), (21, 16, 17), (7, 6, 10), (21, 17, 18), (8, 7, 10), (21, 18, 19), (10, 9, 8), (19, 20, 21), (0, 1, 12, 11), (1, 2, 13, 12), (2, 3, 14, 13), (3, 4, 15, 14), (4, 5, 16, 15), (5, 6, 17, 16), (6, 7, 18, 17), (7, 8, 19, 18), (8, 9, 20, 19), (9, 10, 21, 20), (10, 0, 11, 21)])
me_wholelongsweptovalforewing1.polygons.foreach_set('material_index', [2, 2, 2, 2, 2, 2, 2, 2, 2, 2, 2, 2, 2, 2, 2, 2, 2, 2, 2, 2, 2, 2, 2, 2, 2, 2, 2, 2, 2])
me_wholelongsweptovalforewing1.materials.append(mat_beedarkbodyeyeslegs)
me_wholelongsweptovalforewing1.materials.append(mat_beewarmbodybands)
me_wholelongsweptovalforewing1.materials.append(mat_beeopaquepalewings)
me_wholelongsweptovalforewing1.materials.append(mat_beemutedlighttip)
me_wholelongsweptovalforewing1.update()
me_wholeshortrearwing1 = bpy.data.meshes.new('WholeShortRearWing1')
me_wholeshortrearwing1.from_pydata([(0.12, 0.03022, 0.4414), (0.35, 0.09022, 0.492), (0.57, 0.1802, 0.5404), (0.72, 0.3202, 0.5734), (0.72, 0.4102, 0.5734), (0.61, 0.4502, 0.5492), (0.42, 0.3702, 0.5074), (0.25, 0.2302, 0.47), (0.12, 0.1302, 0.4414), (0.12, 0.03022, 0.4714), (0.35, 0.09022, 0.522), (0.57, 0.1802, 0.5704), (0.72, 0.3202, 0.6034), (0.72, 0.4102, 0.6034), (0.61, 0.4502, 0.5792), (0.42, 0.3702, 0.5374), (0.25, 0.2302, 0.5), (0.12, 0.1302, 0.4714)], [], [(1, 0, 8), (17, 9, 10), (2, 1, 8), (17, 10, 11), (3, 2, 8), (17, 11, 12), (4, 3, 8), (17, 12, 13), (5, 4, 8), (17, 13, 14), (7, 6, 5), (14, 15, 16), (8, 7, 5), (14, 16, 17), (0, 1, 10, 9), (1, 2, 11, 10), (2, 3, 12, 11), (3, 4, 13, 12), (4, 5, 14, 13), (5, 6, 15, 14), (6, 7, 16, 15), (7, 8, 17, 16), (8, 0, 9, 17)])
me_wholeshortrearwing1.polygons.foreach_set('material_index', [2, 2, 2, 2, 2, 2, 2, 2, 2, 2, 2, 2, 2, 2, 2, 2, 2, 2, 2, 2, 2, 2, 2])
me_wholeshortrearwing1.materials.append(mat_beedarkbodyeyeslegs)
me_wholeshortrearwing1.materials.append(mat_beewarmbodybands)
me_wholeshortrearwing1.materials.append(mat_beeopaquepalewings)
me_wholeshortrearwing1.materials.append(mat_beemutedlighttip)
me_wholeshortrearwing1.update()
me_wholebentbeelegandfinitetoe1_0 = bpy.data.meshes.new('WholeBentBeeLegAndFiniteToe1_0')
me_wholebentbeelegandfinitetoe1_0.from_pydata([(0.4538, -0.3728, 0.0), (0.4447, -0.3453, 0.0), (0.43, -0.3348, 0.0), (0.4153, -0.3453, 0.0), (0.4062, -0.3728, 0.0), (0.4062, -0.4068, 0.0), (0.4153, -0.4343, 0.0), (0.43, -0.4448, 0.0), (0.4447, -0.4343, 0.0), (0.4538, -0.4068, 0.0), (0.4566, -0.3728, 0.045), (0.4465, -0.3453, 0.045), (0.43, -0.3348, 0.045), (0.4135, -0.3453, 0.045), (0.4034, -0.3728, 0.045), (0.4034, -0.4068, 0.045), (0.4135, -0.4343, 0.045), (0.43, -0.4448, 0.045), (0.4465, -0.4343, 0.045), (0.4566, -0.4068, 0.045), (0.4228, -0.3561, 0.16), (0.4141, -0.3421, 0.16), (0.4, -0.3368, 0.16), (0.3859, -0.3421, 0.16), (0.3772, -0.3561, 0.16), (0.3772, -0.3734, 0.16), (0.3859, -0.3874, 0.16), (0.4, -0.3928, 0.16), (0.4141, -0.3874, 0.16), (0.4228, -0.3734, 0.16), (0.3733, -0.198, 0.31), (0.3606, -0.179, 0.31), (0.34, -0.1718, 0.31), (0.3194, -0.179, 0.31), (0.3067, -0.198, 0.31), (0.3067, -0.2215, 0.31), (0.3194, -0.2405, 0.31), (0.34, -0.2478, 0.31), (0.3606, -0.2405, 0.31), (0.3733, -0.2215, 0.31), (0.2133, -0.1974, 0.36), (0.2006, -0.1774, 0.36), (0.18, -0.1698, 0.36), (0.1594, -0.1774, 0.36), (0.1467, -0.1974, 0.36), (0.1467, -0.2221, 0.36), (0.1594, -0.2421, 0.36), (0.18, -0.2498, 0.36), (0.2006, -0.2421, 0.36), (0.2133, -0.2221, 0.36)], [], [(9, 8, 7, 6, 5, 4, 3, 2, 1, 0), (40, 41, 42, 43, 44, 45, 46, 47, 48, 49), (0, 1, 11, 10), (1, 2, 12, 11), (2, 3, 13, 12), (3, 4, 14, 13), (4, 5, 15, 14), (5, 6, 16, 15), (6, 7, 17, 16), (7, 8, 18, 17), (8, 9, 19, 18), (9, 0, 10, 19), (10, 11, 21, 20), (11, 12, 22, 21), (12, 13, 23, 22), (13, 14, 24, 23), (14, 15, 25, 24), (15, 16, 26, 25), (16, 17, 27, 26), (17, 18, 28, 27), (18, 19, 29, 28), (19, 10, 20, 29), (20, 21, 31, 30), (21, 22, 32, 31), (22, 23, 33, 32), (23, 24, 34, 33), (24, 25, 35, 34), (25, 26, 36, 35), (26, 27, 37, 36), (27, 28, 38, 37), (28, 29, 39, 38), (29, 20, 30, 39), (30, 31, 41, 40), (31, 32, 42, 41), (32, 33, 43, 42), (33, 34, 44, 43), (34, 35, 45, 44), (35, 36, 46, 45), (36, 37, 47, 46), (37, 38, 48, 47), (38, 39, 49, 48), (39, 30, 40, 49)])
me_wholebentbeelegandfinitetoe1_0.materials.append(mat_beedarkbodyeyeslegs)
me_wholebentbeelegandfinitetoe1_0.materials.append(mat_beewarmbodybands)
me_wholebentbeelegandfinitetoe1_0.materials.append(mat_beeopaquepalewings)
me_wholebentbeelegandfinitetoe1_0.materials.append(mat_beemutedlighttip)
me_wholebentbeelegandfinitetoe1_0.update()
me_wholebentbeelegandfinitetoe1_1 = bpy.data.meshes.new('WholeBentBeeLegAndFiniteToe1_1')
me_wholebentbeelegandfinitetoe1_1.from_pydata([(0.4538, -0.01779, 0.0), (0.4447, 0.009714, 0.0), (0.43, 0.02022, 0.0), (0.4153, 0.009714, 0.0), (0.4062, -0.01779, 0.0), (0.4062, -0.05178, 0.0), (0.4153, -0.07928, 0.0), (0.43, -0.08978, 0.0), (0.4447, -0.07928, 0.0), (0.4538, -0.05178, 0.0), (0.4566, -0.01779, 0.045), (0.4465, 0.009714, 0.045), (0.43, 0.02022, 0.045), (0.4135, 0.009714, 0.045), (0.4034, -0.01779, 0.045), (0.4034, -0.05178, 0.045), (0.4135, -0.07928, 0.045), (0.43, -0.08978, 0.045), (0.4465, -0.07928, 0.045), (0.4566, -0.05178, 0.045), (0.4228, -0.00113, 0.16), (0.4141, 0.01287, 0.16), (0.4, 0.01822, 0.16), (0.3859, 0.01287, 0.16), (0.3772, -0.00113, 0.16), (0.3772, -0.01843, 0.16), (0.3859, -0.03243, 0.16), (0.4, -0.03778, 0.16), (0.4141, -0.03243, 0.16), (0.4228, -0.01843, 0.16), (0.3733, -0.04304, 0.31), (0.3606, -0.02404, 0.31), (0.34, -0.01678, 0.31), (0.3194, -0.02404, 0.31), (0.3067, -0.04304, 0.31), (0.3067, -0.06652, 0.31), (0.3194, -0.08552, 0.31), (0.34, -0.09278, 0.31), (0.3606, -0.08552, 0.31), (0.3733, -0.06652, 0.31), (0.2133, -0.04242, 0.36), (0.2006, -0.02242, 0.36), (0.18, -0.01478, 0.36), (0.1594, -0.02242, 0.36), (0.1467, -0.04242, 0.36), (0.1467, -0.06714, 0.36), (0.1594, -0.08714, 0.36), (0.18, -0.09478, 0.36), (0.2006, -0.08714, 0.36), (0.2133, -0.06714, 0.36)], [], [(9, 8, 7, 6, 5, 4, 3, 2, 1, 0), (40, 41, 42, 43, 44, 45, 46, 47, 48, 49), (0, 1, 11, 10), (1, 2, 12, 11), (2, 3, 13, 12), (3, 4, 14, 13), (4, 5, 15, 14), (5, 6, 16, 15), (6, 7, 17, 16), (7, 8, 18, 17), (8, 9, 19, 18), (9, 0, 10, 19), (10, 11, 21, 20), (11, 12, 22, 21), (12, 13, 23, 22), (13, 14, 24, 23), (14, 15, 25, 24), (15, 16, 26, 25), (16, 17, 27, 26), (17, 18, 28, 27), (18, 19, 29, 28), (19, 10, 20, 29), (20, 21, 31, 30), (21, 22, 32, 31), (22, 23, 33, 32), (23, 24, 34, 33), (24, 25, 35, 34), (25, 26, 36, 35), (26, 27, 37, 36), (27, 28, 38, 37), (28, 29, 39, 38), (29, 20, 30, 39), (30, 31, 41, 40), (31, 32, 42, 41), (32, 33, 43, 42), (33, 34, 44, 43), (34, 35, 45, 44), (35, 36, 46, 45), (36, 37, 47, 46), (37, 38, 48, 47), (38, 39, 49, 48), (39, 30, 40, 49)])
me_wholebentbeelegandfinitetoe1_1.materials.append(mat_beedarkbodyeyeslegs)
me_wholebentbeelegandfinitetoe1_1.materials.append(mat_beewarmbodybands)
me_wholebentbeelegandfinitetoe1_1.materials.append(mat_beeopaquepalewings)
me_wholebentbeelegandfinitetoe1_1.materials.append(mat_beemutedlighttip)
me_wholebentbeelegandfinitetoe1_1.update()
me_wholebentbeelegandfinitetoe1_2 = bpy.data.meshes.new('WholeBentBeeLegAndFiniteToe1_2')
me_wholebentbeelegandfinitetoe1_2.from_pydata([(0.4538, 0.3572, 0.0), (0.4447, 0.3847, 0.0), (0.43, 0.3952, 0.0), (0.4153, 0.3847, 0.0), (0.4062, 0.3572, 0.0), (0.4062, 0.3232, 0.0), (0.4153, 0.2957, 0.0), (0.43, 0.2852, 0.0), (0.4447, 0.2957, 0.0), (0.4538, 0.3232, 0.0), (0.4566, 0.3572, 0.045), (0.4465, 0.3847, 0.045), (0.43, 0.3952, 0.045), (0.4135, 0.3847, 0.045), (0.4034, 0.3572, 0.045), (0.4034, 0.3232, 0.045), (0.4135, 0.2957, 0.045), (0.43, 0.2852, 0.045), (0.4465, 0.2957, 0.045), (0.4566, 0.3232, 0.045), (0.4228, 0.3739, 0.16), (0.4141, 0.3879, 0.16), (0.4, 0.3932, 0.16), (0.3859, 0.3879, 0.16), (0.3772, 0.3739, 0.16), (0.3772, 0.3566, 0.16), (0.3859, 0.3426, 0.16), (0.4, 0.3372, 0.16), (0.4141, 0.3426, 0.16), (0.4228, 0.3566, 0.16), (0.3733, 0.112, 0.31), (0.3606, 0.131, 0.31), (0.34, 0.1382, 0.31), (0.3194, 0.131, 0.31), (0.3067, 0.112, 0.31), (0.3067, 0.08848, 0.31), (0.3194, 0.06948, 0.31), (0.34, 0.06222, 0.31), (0.3606, 0.06948, 0.31), (0.3733, 0.08848, 0.31), (0.2133, 0.1126, 0.36), (0.2006, 0.1326, 0.36), (0.18, 0.1402, 0.36), (0.1594, 0.1326, 0.36), (0.1467, 0.1126, 0.36), (0.1467, 0.08786, 0.36), (0.1594, 0.06786, 0.36), (0.18, 0.06022, 0.36), (0.2006, 0.06786, 0.36), (0.2133, 0.08786, 0.36)], [], [(9, 8, 7, 6, 5, 4, 3, 2, 1, 0), (40, 41, 42, 43, 44, 45, 46, 47, 48, 49), (0, 1, 11, 10), (1, 2, 12, 11), (2, 3, 13, 12), (3, 4, 14, 13), (4, 5, 15, 14), (5, 6, 16, 15), (6, 7, 17, 16), (7, 8, 18, 17), (8, 9, 19, 18), (9, 0, 10, 19), (10, 11, 21, 20), (11, 12, 22, 21), (12, 13, 23, 22), (13, 14, 24, 23), (14, 15, 25, 24), (15, 16, 26, 25), (16, 17, 27, 26), (17, 18, 28, 27), (18, 19, 29, 28), (19, 10, 20, 29), (20, 21, 31, 30), (21, 22, 32, 31), (22, 23, 33, 32), (23, 24, 34, 33), (24, 25, 35, 34), (25, 26, 36, 35), (26, 27, 37, 36), (27, 28, 38, 37), (28, 29, 39, 38), (29, 20, 30, 39), (30, 31, 41, 40), (31, 32, 42, 41), (32, 33, 43, 42), (33, 34, 44, 43), (34, 35, 45, 44), (35, 36, 46, 45), (36, 37, 47, 46), (37, 38, 48, 47), (38, 39, 49, 48), (39, 30, 40, 49)])
me_wholebentbeelegandfinitetoe1_2.materials.append(mat_beedarkbodyeyeslegs)
me_wholebentbeelegandfinitetoe1_2.materials.append(mat_beewarmbodybands)
me_wholebentbeelegandfinitetoe1_2.materials.append(mat_beeopaquepalewings)
me_wholebentbeelegandfinitetoe1_2.materials.append(mat_beemutedlighttip)
me_wholebentbeelegandfinitetoe1_2.update()
me_wholecurvedbeeantenna1 = bpy.data.meshes.new('WholeCurvedBeeAntenna1')
me_wholecurvedbeeantenna1.from_pydata([(0.06269, -0.5447, 0.47), (0.06785, -0.5503, 0.4618), (0.07764, -0.5518, 0.4568), (0.08834, -0.5487, 0.4568), (0.09585, -0.5423, 0.4618), (0.09731, -0.5348, 0.47), (0.09215, -0.5293, 0.4782), (0.08236, -0.5278, 0.4832), (0.07166, -0.5308, 0.4832), (0.06415, -0.5373, 0.4782), (0.1051, -0.6856, 0.59), (0.1097, -0.689, 0.5819), (0.1183, -0.6889, 0.5769), (0.1275, -0.6852, 0.5769), (0.1338, -0.6795, 0.5819), (0.1349, -0.6739, 0.59), (0.1303, -0.6706, 0.5981), (0.1217, -0.6707, 0.6031), (0.1125, -0.6743, 0.6031), (0.1062, -0.68, 0.5981), (0.1791, -0.8285, 0.65), (0.1823, -0.8283, 0.642), (0.1885, -0.8249, 0.637), (0.1953, -0.8195, 0.637), (0.2, -0.8142, 0.642), (0.2009, -0.811, 0.65), (0.1977, -0.8112, 0.658), (0.1915, -0.8147, 0.663), (0.1847, -0.8201, 0.663), (0.18, -0.8254, 0.658), (0.2765, -0.8902, 0.65), (0.276, -0.8878, 0.6436), (0.2771, -0.8824, 0.6397), (0.2792, -0.8759, 0.6397), (0.2817, -0.871, 0.6436), (0.2835, -0.8693, 0.65), (0.284, -0.8717, 0.6564), (0.2829, -0.8772, 0.6603), (0.2808, -0.8836, 0.6603), (0.2783, -0.8886, 0.6564), (0.3408, -0.8747, 0.62), (0.3394, -0.874, 0.6174), (0.3382, -0.8717, 0.6157), (0.3377, -0.8686, 0.6157), (0.3381, -0.866, 0.6174), (0.3392, -0.8649, 0.62), (0.3406, -0.8656, 0.6226), (0.3418, -0.8679, 0.6243), (0.3423, -0.871, 0.6243), (0.3419, -0.8736, 0.6226)], [], [(9, 8, 7, 6, 5, 4, 3, 2, 1, 0), (40, 41, 42, 43, 44, 45, 46, 47, 48, 49), (0, 1, 11, 10), (1, 2, 12, 11), (2, 3, 13, 12), (3, 4, 14, 13), (4, 5, 15, 14), (5, 6, 16, 15), (6, 7, 17, 16), (7, 8, 18, 17), (8, 9, 19, 18), (9, 0, 10, 19), (10, 11, 21, 20), (11, 12, 22, 21), (12, 13, 23, 22), (13, 14, 24, 23), (14, 15, 25, 24), (15, 16, 26, 25), (16, 17, 27, 26), (17, 18, 28, 27), (18, 19, 29, 28), (19, 10, 20, 29), (20, 21, 31, 30), (21, 22, 32, 31), (22, 23, 33, 32), (23, 24, 34, 33), (24, 25, 35, 34), (25, 26, 36, 35), (26, 27, 37, 36), (27, 28, 38, 37), (28, 29, 39, 38), (29, 20, 30, 39), (30, 31, 41, 40), (31, 32, 42, 41), (32, 33, 43, 42), (33, 34, 44, 43), (34, 35, 45, 44), (35, 36, 46, 45), (36, 37, 47, 46), (37, 38, 48, 47), (38, 39, 49, 48), (39, 30, 40, 49)])
me_wholecurvedbeeantenna1.materials.append(mat_beedarkbodyeyeslegs)
me_wholecurvedbeeantenna1.materials.append(mat_beewarmbodybands)
me_wholecurvedbeeantenna1.materials.append(mat_beeopaquepalewings)
me_wholecurvedbeeantenna1.materials.append(mat_beemutedlighttip)
me_wholecurvedbeeantenna1.update()
me_wholelargebeelateraleye1 = bpy.data.meshes.new('WholeLargeBeeLateralEye1')
me_wholelargebeelateraleye1.from_pydata([(0.12, -0.4748, 0.39), (0.12, -0.4795, 0.4175), (0.12, -0.4923, 0.4376), (0.12, -0.5098, 0.445), (0.12, -0.5273, 0.4376), (0.12, -0.5401, 0.4175), (0.12, -0.5448, 0.39), (0.12, -0.5401, 0.3625), (0.12, -0.5273, 0.3424), (0.12, -0.5098, 0.335), (0.12, -0.4923, 0.3424), (0.12, -0.4795, 0.3625), (0.18, -0.4398, 0.39), (0.18, -0.4492, 0.45), (0.18, -0.4748, 0.4939), (0.18, -0.5098, 0.51), (0.18, -0.5448, 0.4939), (0.18, -0.5704, 0.45), (0.18, -0.5798, 0.39), (0.18, -0.5704, 0.33), (0.18, -0.5448, 0.2861), (0.18, -0.5098, 0.27), (0.18, -0.4748, 0.2861), (0.18, -0.4492, 0.33), (0.23, -0.4498, 0.39), (0.23, -0.4578, 0.4425), (0.23, -0.4798, 0.4809), (0.23, -0.5098, 0.495), (0.23, -0.5398, 0.4809), (0.23, -0.5617, 0.4425), (0.23, -0.5698, 0.39), (0.23, -0.5617, 0.3375), (0.23, -0.5398, 0.2991), (0.23, -0.5098, 0.285), (0.23, -0.4798, 0.2991), (0.23, -0.4578, 0.3375), (0.245, -0.4948, 0.39), (0.245, -0.4968, 0.4025), (0.245, -0.5023, 0.4117), (0.245, -0.5098, 0.415), (0.245, -0.5173, 0.4117), (0.245, -0.5228, 0.4025), (0.245, -0.5248, 0.39), (0.245, -0.5228, 0.3775), (0.245, -0.5173, 0.3683), (0.245, -0.5098, 0.365), (0.245, -0.5023, 0.3683), (0.245, -0.4968, 0.3775)], [], [(11, 10, 9, 8, 7, 6, 5, 4, 3, 2, 1, 0), (36, 37, 38, 39, 40, 41, 42, 43, 44, 45, 46, 47), (0, 1, 13, 12), (1, 2, 14, 13), (2, 3, 15, 14), (3, 4, 16, 15), (4, 5, 17, 16), (5, 6, 18, 17), (6, 7, 19, 18), (7, 8, 20, 19), (8, 9, 21, 20), (9, 10, 22, 21), (10, 11, 23, 22), (11, 0, 12, 23), (12, 13, 25, 24), (13, 14, 26, 25), (14, 15, 27, 26), (15, 16, 28, 27), (16, 17, 29, 28), (17, 18, 30, 29), (18, 19, 31, 30), (19, 20, 32, 31), (20, 21, 33, 32), (21, 22, 34, 33), (22, 23, 35, 34), (23, 12, 24, 35), (24, 25, 37, 36), (25, 26, 38, 37), (26, 27, 39, 38), (27, 28, 40, 39), (28, 29, 41, 40), (29, 30, 42, 41), (30, 31, 43, 42), (31, 32, 44, 43), (32, 33, 45, 44), (33, 34, 46, 45), (34, 35, 47, 46), (35, 24, 36, 47)])
me_wholelargebeelateraleye1.materials.append(mat_beedarkbodyeyeslegs)
me_wholelargebeelateraleye1.materials.append(mat_beewarmbodybands)
me_wholelargebeelateraleye1.materials.append(mat_beeopaquepalewings)
me_wholelargebeelateraleye1.materials.append(mat_beemutedlighttip)
me_wholelargebeelateraleye1.update()

# ---- objects
ob_onewholefourwingbumblebee = bpy.data.objects.new('OneWholeFourWingBumblebee', None)
ob_wholeroundedheadstoutthoraxandbulbousabdomen = bpy.data.objects.new('WholeRoundedHeadStoutThoraxAndBulbousAbdomen', me_wholeroundedheadstoutthoraxandbulbousabdomen)
ob_wholelongsweptovalforewing0 = bpy.data.objects.new('WholeLongSweptOvalForewing0', me_wholelongsweptovalforewing0)
ob_wholeshortrearwing0 = bpy.data.objects.new('WholeShortRearWing0', me_wholeshortrearwing0)
ob_wholebentbeelegandfinitetoe0_0 = bpy.data.objects.new('WholeBentBeeLegAndFiniteToe0_0', me_wholebentbeelegandfinitetoe0_0)
ob_wholebentbeelegandfinitetoe0_1 = bpy.data.objects.new('WholeBentBeeLegAndFiniteToe0_1', me_wholebentbeelegandfinitetoe0_1)
ob_wholebentbeelegandfinitetoe0_2 = bpy.data.objects.new('WholeBentBeeLegAndFiniteToe0_2', me_wholebentbeelegandfinitetoe0_2)
ob_wholecurvedbeeantenna0 = bpy.data.objects.new('WholeCurvedBeeAntenna0', me_wholecurvedbeeantenna0)
ob_wholelargebeelateraleye0 = bpy.data.objects.new('WholeLargeBeeLateralEye0', me_wholelargebeelateraleye0)
ob_wholelongsweptovalforewing1 = bpy.data.objects.new('WholeLongSweptOvalForewing1', me_wholelongsweptovalforewing1)
ob_wholeshortrearwing1 = bpy.data.objects.new('WholeShortRearWing1', me_wholeshortrearwing1)
ob_wholebentbeelegandfinitetoe1_0 = bpy.data.objects.new('WholeBentBeeLegAndFiniteToe1_0', me_wholebentbeelegandfinitetoe1_0)
ob_wholebentbeelegandfinitetoe1_1 = bpy.data.objects.new('WholeBentBeeLegAndFiniteToe1_1', me_wholebentbeelegandfinitetoe1_1)
ob_wholebentbeelegandfinitetoe1_2 = bpy.data.objects.new('WholeBentBeeLegAndFiniteToe1_2', me_wholebentbeelegandfinitetoe1_2)
ob_wholecurvedbeeantenna1 = bpy.data.objects.new('WholeCurvedBeeAntenna1', me_wholecurvedbeeantenna1)
ob_wholelargebeelateraleye1 = bpy.data.objects.new('WholeLargeBeeLateralEye1', me_wholelargebeelateraleye1)

# ---- transforms, parenting, visibility, modifiers, constraints
ob_onewholefourwingbumblebee.location = (0.0, 0.0, 0.0)
ob_wholeroundedheadstoutthoraxandbulbousabdomen.parent = ob_onewholefourwingbumblebee
ob_wholeroundedheadstoutthoraxandbulbousabdomen.location = (0.0, 0.0, 0.0)
ob_wholelongsweptovalforewing0.parent = ob_onewholefourwingbumblebee
ob_wholelongsweptovalforewing0.location = (0.0, 0.0, 0.0)
ob_wholeshortrearwing0.parent = ob_onewholefourwingbumblebee
ob_wholeshortrearwing0.location = (0.0, 0.0, 0.0)
ob_wholebentbeelegandfinitetoe0_0.parent = ob_onewholefourwingbumblebee
ob_wholebentbeelegandfinitetoe0_0.location = (0.0, 0.0, 0.0)
ob_wholebentbeelegandfinitetoe0_1.parent = ob_onewholefourwingbumblebee
ob_wholebentbeelegandfinitetoe0_1.location = (0.0, 0.0, 0.0)
ob_wholebentbeelegandfinitetoe0_2.parent = ob_onewholefourwingbumblebee
ob_wholebentbeelegandfinitetoe0_2.location = (0.0, 0.0, 0.0)
ob_wholecurvedbeeantenna0.parent = ob_onewholefourwingbumblebee
ob_wholecurvedbeeantenna0.location = (0.0, 0.0, 0.0)
ob_wholelargebeelateraleye0.parent = ob_onewholefourwingbumblebee
ob_wholelargebeelateraleye0.location = (0.0, 0.0, 0.0)
ob_wholelongsweptovalforewing1.parent = ob_onewholefourwingbumblebee
ob_wholelongsweptovalforewing1.location = (0.0, 0.0, 0.0)
ob_wholeshortrearwing1.parent = ob_onewholefourwingbumblebee
ob_wholeshortrearwing1.location = (0.0, 0.0, 0.0)
ob_wholebentbeelegandfinitetoe1_0.parent = ob_onewholefourwingbumblebee
ob_wholebentbeelegandfinitetoe1_0.location = (0.0, 0.0, 0.0)
ob_wholebentbeelegandfinitetoe1_1.parent = ob_onewholefourwingbumblebee
ob_wholebentbeelegandfinitetoe1_1.location = (0.0, 0.0, 0.0)
ob_wholebentbeelegandfinitetoe1_2.parent = ob_onewholefourwingbumblebee
ob_wholebentbeelegandfinitetoe1_2.location = (0.0, 0.0, 0.0)
ob_wholecurvedbeeantenna1.parent = ob_onewholefourwingbumblebee
ob_wholecurvedbeeantenna1.location = (0.0, 0.0, 0.0)
ob_wholelargebeelateraleye1.parent = ob_onewholefourwingbumblebee
ob_wholelargebeelateraleye1.location = (0.0, 0.0, 0.0)

# ---- collection membership
scene.collection.objects.link(ob_onewholefourwingbumblebee)
scene.collection.objects.link(ob_wholeroundedheadstoutthoraxandbulbousabdomen)
scene.collection.objects.link(ob_wholelongsweptovalforewing0)
scene.collection.objects.link(ob_wholeshortrearwing0)
scene.collection.objects.link(ob_wholebentbeelegandfinitetoe0_0)
scene.collection.objects.link(ob_wholebentbeelegandfinitetoe0_1)
scene.collection.objects.link(ob_wholebentbeelegandfinitetoe0_2)
scene.collection.objects.link(ob_wholecurvedbeeantenna0)
scene.collection.objects.link(ob_wholelargebeelateraleye0)
scene.collection.objects.link(ob_wholelongsweptovalforewing1)
scene.collection.objects.link(ob_wholeshortrearwing1)
scene.collection.objects.link(ob_wholebentbeelegandfinitetoe1_0)
scene.collection.objects.link(ob_wholebentbeelegandfinitetoe1_1)
scene.collection.objects.link(ob_wholebentbeelegandfinitetoe1_2)
scene.collection.objects.link(ob_wholecurvedbeeantenna1)
scene.collection.objects.link(ob_wholelargebeelateraleye1)

# ---- scene / render settings (as saved in the file)
scene.frame_start = 1; scene.frame_end = 250; scene.frame_set(1)
scene.render.engine = 'CYCLES'
scene.render.use_compositing = False
scene.cycles.use_denoising = False
scene.cycles.samples = 128
scene.cycles.use_adaptive_sampling = False
scene.cycles.seed = 17
bpy.context.view_layer.update()

# ---- added for rendering (the .blend has no active camera and no usable light): camera, sun
cam_auto = bpy.data.cameras.new('AutoCamera')
cam_auto.lens = 50.0
cam_auto.sensor_width = 36.0
cam_auto.clip_end = 1000.0
ob_auto_camera = bpy.data.objects.new('AutoCamera', cam_auto)
scene.collection.objects.link(ob_auto_camera)
ob_auto_camera.location = (2.70128, -3.24154, 2.51953)
ob_auto_camera.rotation_euler = (1.09748, -7.21219e-08, 0.694738)
scene.camera = ob_auto_camera
light_auto_sun = bpy.data.lights.new('AutoSun', 'SUN')
light_auto_sun.energy = 3.0
light_auto_sun.angle = 0.0523599
ob_auto_sun = bpy.data.objects.new('AutoSun', light_auto_sun)
scene.collection.objects.link(ob_auto_sun)
ob_auto_sun.rotation_euler = (0.872665, 0.174533, 0.523599)
bpy.context.view_layer.update()
